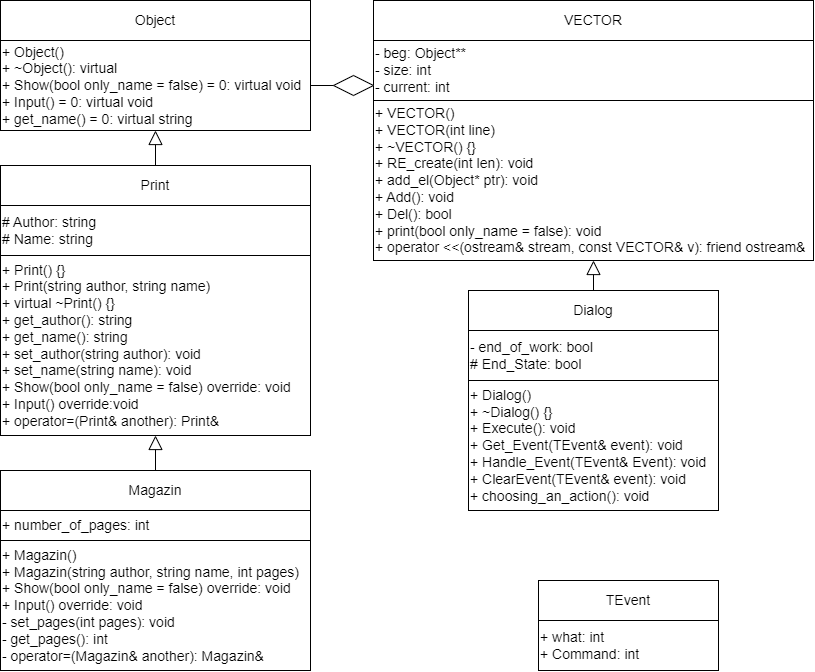

The diagram above was exported from draw.io. Its source (the exported page's mxGraphModel, read from the mxfile embedded in the PNG):
<mxGraphModel dx="1024" dy="1784" grid="1" gridSize="10" guides="1" tooltips="1" connect="1" arrows="1" fold="1" page="1" pageScale="1" pageWidth="827" pageHeight="1169" math="0" shadow="0">
  <root>
    <mxCell id="0" />
    <mxCell id="1" parent="0" />
    <mxCell id="jkC86oEtJ4igJ9dK9asW-1" value="Object" style="rounded=0;whiteSpace=wrap;html=1;fontSize=14;align=center;" vertex="1" parent="1">
      <mxGeometry x="40" y="50" width="310" height="40" as="geometry" />
    </mxCell>
    <mxCell id="jkC86oEtJ4igJ9dK9asW-2" value="+&amp;nbsp;Object()&lt;div&gt;+ ~Object():&amp;nbsp;&lt;span style=&quot;background-color: initial;&quot;&gt;virtual&lt;/span&gt;&lt;span style=&quot;background-color: initial;&quot;&gt;&amp;nbsp;&lt;/span&gt;&lt;/div&gt;&lt;div&gt;&lt;span style=&quot;background-color: initial;&quot;&gt;+&amp;nbsp;&lt;/span&gt;&lt;span style=&quot;background-color: initial;&quot;&gt;Show(bool only_name = false) = 0:&amp;nbsp;&lt;/span&gt;virtual void&amp;nbsp;&lt;span style=&quot;background-color: initial;&quot;&gt;&lt;div&gt;+ Input() = 0:&amp;nbsp;&lt;span style=&quot;background-color: initial;&quot;&gt;virtual void&lt;/span&gt;&lt;span style=&quot;background-color: initial;&quot;&gt;&amp;nbsp;&lt;/span&gt;&lt;/div&gt;&lt;/span&gt;&lt;span style=&quot;background-color: initial;&quot;&gt;+ get_name() = 0:&amp;nbsp;&lt;/span&gt;&lt;span style=&quot;background-color: initial;&quot;&gt;virtual string&lt;/span&gt;&lt;span style=&quot;background-color: initial;&quot;&gt;&amp;nbsp;&lt;/span&gt;&lt;span style=&quot;background-color: initial;&quot;&gt;&amp;nbsp;&lt;/span&gt;&lt;/div&gt;" style="rounded=0;whiteSpace=wrap;html=1;fontSize=14;align=left;" vertex="1" parent="1">
      <mxGeometry x="40" y="90" width="310" height="90" as="geometry" />
    </mxCell>
    <mxCell id="jkC86oEtJ4igJ9dK9asW-3" value="VECTOR" style="rounded=0;whiteSpace=wrap;html=1;fontSize=14;align=center;" vertex="1" parent="1">
      <mxGeometry x="413" y="50" width="440" height="40" as="geometry" />
    </mxCell>
    <mxCell id="jkC86oEtJ4igJ9dK9asW-4" value="&lt;div&gt;- beg:&amp;nbsp;&lt;span style=&quot;background-color: initial;&quot;&gt;Object**&lt;/span&gt;&lt;span style=&quot;background-color: initial;&quot;&gt;&amp;nbsp;&lt;/span&gt;&lt;/div&gt;&lt;div&gt;- size:&amp;nbsp;&lt;span style=&quot;background-color: initial;&quot;&gt;int&lt;/span&gt;&lt;span style=&quot;background-color: initial;&quot;&gt;&amp;nbsp;&lt;/span&gt;&lt;/div&gt;&lt;div style=&quot;&quot;&gt;- current:&amp;nbsp;&lt;span style=&quot;background-color: initial;&quot;&gt;int&lt;/span&gt;&lt;span style=&quot;background-color: initial;&quot;&gt;&amp;nbsp;&lt;/span&gt;&lt;/div&gt;" style="rounded=0;whiteSpace=wrap;html=1;fontSize=14;align=left;" vertex="1" parent="1">
      <mxGeometry x="413" y="90" width="440" height="60" as="geometry" />
    </mxCell>
    <mxCell id="jkC86oEtJ4igJ9dK9asW-5" value="&lt;div&gt;+ VECTOR()&lt;/div&gt;&lt;div&gt;+ VECTOR(int line)&lt;/div&gt;&lt;div&gt;+ ~VECTOR() {}&lt;/div&gt;&lt;div&gt;&lt;span style=&quot;background-color: initial;&quot;&gt;+ RE_create(int len):&amp;nbsp;&lt;/span&gt;&lt;span style=&quot;background-color: initial;&quot;&gt;void&lt;/span&gt;&lt;span style=&quot;background-color: initial;&quot;&gt;&amp;nbsp;&lt;/span&gt;&lt;br&gt;&lt;/div&gt;&lt;div&gt;+ add_el(Object* ptr):&amp;nbsp;&lt;span style=&quot;background-color: initial;&quot;&gt;void&lt;/span&gt;&lt;span style=&quot;background-color: initial;&quot;&gt;&amp;nbsp;&lt;/span&gt;&lt;/div&gt;&lt;div&gt;+ Add():&amp;nbsp;&lt;span style=&quot;background-color: initial;&quot;&gt;void&lt;/span&gt;&lt;span style=&quot;background-color: initial;&quot;&gt;&amp;nbsp;&lt;/span&gt;&lt;/div&gt;&lt;div&gt;+ Del():&amp;nbsp;&lt;span style=&quot;background-color: initial;&quot;&gt;bool&lt;/span&gt;&lt;span style=&quot;background-color: initial;&quot;&gt;&amp;nbsp;&lt;/span&gt;&lt;/div&gt;&lt;div&gt;+ print(bool only_name = false):&amp;nbsp;&lt;span style=&quot;background-color: initial;&quot;&gt;void&lt;/span&gt;&lt;span style=&quot;background-color: initial;&quot;&gt;&amp;nbsp;&lt;/span&gt;&lt;/div&gt;&lt;div&gt;+ operator &amp;lt;&amp;lt;(ostream&amp;amp; stream, const VECTOR&amp;amp; v):&amp;nbsp;&lt;span style=&quot;background-color: initial;&quot;&gt;friend ostream&amp;amp;&lt;/span&gt;&lt;span style=&quot;background-color: initial;&quot;&gt;&amp;nbsp;&lt;/span&gt;&lt;/div&gt;" style="rounded=0;whiteSpace=wrap;html=1;fontSize=14;align=left;" vertex="1" parent="1">
      <mxGeometry x="413" y="150" width="440" height="160" as="geometry" />
    </mxCell>
    <mxCell id="jkC86oEtJ4igJ9dK9asW-6" value="TEvent" style="rounded=0;whiteSpace=wrap;html=1;fontSize=14;align=center;" vertex="1" parent="1">
      <mxGeometry x="578" y="630" width="180" height="40" as="geometry" />
    </mxCell>
    <mxCell id="jkC86oEtJ4igJ9dK9asW-7" value="&lt;div&gt;+ what:&amp;nbsp;&lt;span style=&quot;background-color: initial;&quot;&gt;int&lt;/span&gt;&lt;span style=&quot;background-color: initial;&quot;&gt;&amp;nbsp;&lt;/span&gt;&lt;/div&gt;&lt;div&gt;+ Command:&amp;nbsp;&lt;span style=&quot;background-color: initial;&quot;&gt;int&lt;/span&gt;&lt;span style=&quot;background-color: initial;&quot;&gt;&amp;nbsp;&lt;/span&gt;&lt;/div&gt;" style="rounded=0;whiteSpace=wrap;html=1;fontSize=14;align=left;" vertex="1" parent="1">
      <mxGeometry x="578" y="670" width="180" height="50" as="geometry" />
    </mxCell>
    <mxCell id="jkC86oEtJ4igJ9dK9asW-8" value="Print" style="rounded=0;whiteSpace=wrap;html=1;fontSize=14;align=center;" vertex="1" parent="1">
      <mxGeometry x="40" y="215" width="310" height="40" as="geometry" />
    </mxCell>
    <mxCell id="jkC86oEtJ4igJ9dK9asW-9" value="&lt;div&gt;# Author:&amp;nbsp;&lt;span style=&quot;background-color: initial;&quot;&gt;string&lt;/span&gt;&lt;/div&gt;&lt;div&gt;# Name:&amp;nbsp;&lt;span style=&quot;background-color: initial;&quot;&gt;string&lt;/span&gt;&lt;span style=&quot;background-color: initial;&quot;&gt;&amp;nbsp;&lt;/span&gt;&lt;/div&gt;" style="rounded=0;whiteSpace=wrap;html=1;fontSize=14;align=left;" vertex="1" parent="1">
      <mxGeometry x="40" y="255" width="310" height="50" as="geometry" />
    </mxCell>
    <mxCell id="jkC86oEtJ4igJ9dK9asW-10" value="&lt;div&gt;+ Print() {}&lt;/div&gt;&lt;div&gt;+ Print(string author, string name)&lt;/div&gt;&lt;div&gt;+ virtual ~Print() {}&lt;/div&gt;&lt;div&gt;+ get_author():&amp;nbsp;&lt;span style=&quot;background-color: initial;&quot;&gt;string&lt;/span&gt;&lt;span style=&quot;background-color: initial;&quot;&gt;&amp;nbsp;&lt;/span&gt;&lt;/div&gt;&lt;div&gt;+ get_name():&amp;nbsp;&lt;span style=&quot;background-color: initial;&quot;&gt;string&lt;/span&gt;&lt;span style=&quot;background-color: initial;&quot;&gt;&amp;nbsp;&lt;/span&gt;&lt;/div&gt;&lt;div&gt;+ set_author(string author):&amp;nbsp;&lt;span style=&quot;background-color: initial;&quot;&gt;void&lt;/span&gt;&lt;span style=&quot;background-color: initial;&quot;&gt;&amp;nbsp;&lt;/span&gt;&lt;/div&gt;&lt;div&gt;+ set_name(string name):&amp;nbsp;&lt;span style=&quot;background-color: initial;&quot;&gt;void&lt;/span&gt;&lt;span style=&quot;background-color: initial;&quot;&gt;&amp;nbsp;&lt;/span&gt;&lt;/div&gt;&lt;div&gt;+ Show(bool only_name = false) override:&amp;nbsp;&lt;span style=&quot;background-color: initial;&quot;&gt;void&lt;/span&gt;&lt;span style=&quot;background-color: initial;&quot;&gt;&amp;nbsp;&lt;/span&gt;&lt;/div&gt;&lt;div&gt;+ Input()&amp;nbsp;&lt;span style=&quot;background-color: initial;&quot;&gt;override&lt;/span&gt;&lt;span style=&quot;background-color: initial;&quot;&gt;:&lt;/span&gt;&lt;span style=&quot;background-color: initial;&quot;&gt;void&lt;/span&gt;&lt;span style=&quot;background-color: initial;&quot;&gt;&amp;nbsp;&lt;/span&gt;&lt;/div&gt;&lt;div&gt;+ operator=(Print&amp;amp; another):&amp;nbsp;&lt;span style=&quot;background-color: initial;&quot;&gt;Print&amp;amp;&lt;/span&gt;&lt;span style=&quot;background-color: initial;&quot;&gt;&amp;nbsp;&lt;/span&gt;&lt;/div&gt;" style="rounded=0;whiteSpace=wrap;html=1;fontSize=14;align=left;" vertex="1" parent="1">
      <mxGeometry x="40" y="305" width="310" height="180" as="geometry" />
    </mxCell>
    <mxCell id="jkC86oEtJ4igJ9dK9asW-11" value="Magazin" style="rounded=0;whiteSpace=wrap;html=1;fontSize=14;align=center;" vertex="1" parent="1">
      <mxGeometry x="40" y="520" width="310" height="40" as="geometry" />
    </mxCell>
    <mxCell id="jkC86oEtJ4igJ9dK9asW-12" value="+ number_of_pages: int&amp;nbsp;" style="rounded=0;whiteSpace=wrap;html=1;fontSize=14;align=left;" vertex="1" parent="1">
      <mxGeometry x="40" y="560" width="310" height="30" as="geometry" />
    </mxCell>
    <mxCell id="jkC86oEtJ4igJ9dK9asW-13" value="&lt;span style=&quot;background-color: initial;&quot;&gt;+ Magazin()&lt;/span&gt;&lt;br&gt;&lt;span style=&quot;background-color: initial;&quot;&gt;+ Magazin(string author, string name, int pages)&lt;/span&gt;&lt;br&gt;&lt;span style=&quot;background-color: initial;&quot;&gt;+ Show(bool only_name = false) override:&amp;nbsp;&lt;/span&gt;void&amp;nbsp;&lt;br&gt;&lt;span style=&quot;background-color: initial;&quot;&gt;+ Input() override:&amp;nbsp;&lt;/span&gt;void&amp;nbsp;&lt;br&gt;&lt;span style=&quot;background-color: initial;&quot;&gt;- set_pages(int pages):&amp;nbsp;&lt;/span&gt;void&amp;nbsp;&lt;br&gt;&lt;span style=&quot;background-color: initial;&quot;&gt;- get_pages():&amp;nbsp;&lt;/span&gt;int&amp;nbsp;&lt;br&gt;&lt;div&gt;&lt;span style=&quot;white-space: normal;&quot;&gt;- operator=(Magazin&amp;amp; another):&amp;nbsp;&lt;/span&gt;&lt;span style=&quot;background-color: initial;&quot;&gt;Magazin&amp;amp;&lt;/span&gt;&lt;span style=&quot;background-color: initial;&quot;&gt;&amp;nbsp;&lt;/span&gt;&lt;/div&gt;" style="rounded=0;whiteSpace=wrap;html=1;fontSize=14;align=left;" vertex="1" parent="1">
      <mxGeometry x="40" y="590" width="310" height="130" as="geometry" />
    </mxCell>
    <mxCell id="jkC86oEtJ4igJ9dK9asW-14" value="Dialog" style="rounded=0;whiteSpace=wrap;html=1;fontSize=14;align=center;" vertex="1" parent="1">
      <mxGeometry x="508" y="340" width="250" height="40" as="geometry" />
    </mxCell>
    <mxCell id="jkC86oEtJ4igJ9dK9asW-15" value="- end_of_work: bool&lt;div&gt;# End_State:&lt;span style=&quot;background-color: initial;&quot;&gt;&amp;nbsp;bool&lt;/span&gt;&lt;span style=&quot;background-color: initial;&quot;&gt;&amp;nbsp;&lt;/span&gt;&lt;/div&gt;" style="rounded=0;whiteSpace=wrap;html=1;fontSize=14;align=left;" vertex="1" parent="1">
      <mxGeometry x="508" y="380" width="250" height="50" as="geometry" />
    </mxCell>
    <mxCell id="jkC86oEtJ4igJ9dK9asW-16" value="&lt;div&gt;+ Dialog()&lt;/div&gt;&lt;div&gt;+ ~Dialog() {}&lt;/div&gt;&lt;div&gt;+ Execute():&amp;nbsp;&lt;span style=&quot;background-color: initial;&quot;&gt;void&lt;/span&gt;&lt;span style=&quot;background-color: initial;&quot;&gt;&amp;nbsp;&lt;/span&gt;&lt;/div&gt;&lt;div&gt;+ Get_Event(TEvent&amp;amp; event):&amp;nbsp;&lt;span style=&quot;background-color: initial;&quot;&gt;void&lt;/span&gt;&lt;span style=&quot;background-color: initial;&quot;&gt;&amp;nbsp;&lt;/span&gt;&lt;/div&gt;&lt;div&gt;+ Handle_Event(TEvent&amp;amp; Event):&amp;nbsp;&lt;span style=&quot;background-color: initial;&quot;&gt;void&lt;/span&gt;&lt;span style=&quot;background-color: initial;&quot;&gt;&amp;nbsp;&lt;/span&gt;&lt;/div&gt;&lt;div&gt;+ ClearEvent(TEvent&amp;amp; event):&amp;nbsp;&lt;span style=&quot;background-color: initial;&quot;&gt;void&lt;/span&gt;&lt;span style=&quot;background-color: initial;&quot;&gt;&amp;nbsp;&lt;/span&gt;&lt;/div&gt;&lt;div&gt;+ choosing_an_action():&amp;nbsp;&lt;span style=&quot;background-color: initial;&quot;&gt;void&lt;/span&gt;&lt;span style=&quot;background-color: initial;&quot;&gt;&amp;nbsp;&lt;/span&gt;&lt;/div&gt;" style="rounded=0;whiteSpace=wrap;html=1;fontSize=14;align=left;" vertex="1" parent="1">
      <mxGeometry x="508" y="430" width="250" height="130" as="geometry" />
    </mxCell>
    <mxCell id="jkC86oEtJ4igJ9dK9asW-17" value="" style="endArrow=block;html=1;rounded=0;endFill=0;endSize=12;startSize=6;entryX=0.5;entryY=1;entryDx=0;entryDy=0;exitX=0.5;exitY=0;exitDx=0;exitDy=0;" edge="1" parent="1" source="jkC86oEtJ4igJ9dK9asW-8" target="jkC86oEtJ4igJ9dK9asW-2">
      <mxGeometry width="50" height="50" relative="1" as="geometry">
        <mxPoint x="150" y="300" as="sourcePoint" />
        <mxPoint x="200" y="250" as="targetPoint" />
      </mxGeometry>
    </mxCell>
    <mxCell id="jkC86oEtJ4igJ9dK9asW-18" value="" style="endArrow=block;html=1;rounded=0;endFill=0;endSize=12;startSize=6;entryX=0.5;entryY=1;entryDx=0;entryDy=0;exitX=0.5;exitY=0;exitDx=0;exitDy=0;" edge="1" parent="1" source="jkC86oEtJ4igJ9dK9asW-11" target="jkC86oEtJ4igJ9dK9asW-10">
      <mxGeometry width="50" height="50" relative="1" as="geometry">
        <mxPoint x="205" y="225" as="sourcePoint" />
        <mxPoint x="205" y="180" as="targetPoint" />
      </mxGeometry>
    </mxCell>
    <mxCell id="jkC86oEtJ4igJ9dK9asW-20" value="" style="rhombus;whiteSpace=wrap;html=1;" vertex="1" parent="1">
      <mxGeometry x="373" y="125" width="40" height="20" as="geometry" />
    </mxCell>
    <mxCell id="jkC86oEtJ4igJ9dK9asW-21" value="" style="endArrow=none;html=1;rounded=0;entryX=0;entryY=0.5;entryDx=0;entryDy=0;exitX=1;exitY=0.5;exitDx=0;exitDy=0;" edge="1" parent="1" source="jkC86oEtJ4igJ9dK9asW-2" target="jkC86oEtJ4igJ9dK9asW-20">
      <mxGeometry width="50" height="50" relative="1" as="geometry">
        <mxPoint x="360" y="280" as="sourcePoint" />
        <mxPoint x="410" y="230" as="targetPoint" />
      </mxGeometry>
    </mxCell>
    <mxCell id="jkC86oEtJ4igJ9dK9asW-22" value="" style="endArrow=block;html=1;rounded=0;endFill=0;endSize=12;startSize=6;exitX=0.5;exitY=0;exitDx=0;exitDy=0;entryX=0.5;entryY=1;entryDx=0;entryDy=0;" edge="1" parent="1" source="jkC86oEtJ4igJ9dK9asW-14" target="jkC86oEtJ4igJ9dK9asW-5">
      <mxGeometry width="50" height="50" relative="1" as="geometry">
        <mxPoint x="400" y="447.5" as="sourcePoint" />
        <mxPoint x="590" y="330" as="targetPoint" />
      </mxGeometry>
    </mxCell>
  </root>
</mxGraphModel>